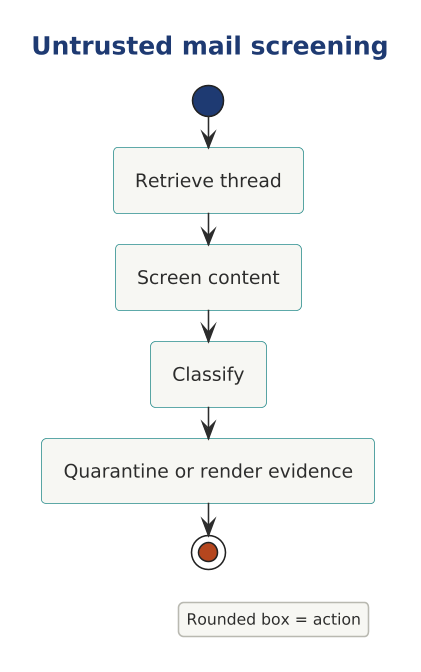

The diagram above was rendered by PlantUML. Its source (embedded in the PNG):
@startuml

scale 1.5625



' AD-AHC-P02 P02-UML-AC-001 | P02-EVD-005 P02-EVD-008 P02-EVD-010
!include ../../../../../../../../tooling/styles/plantuml/behavioral/activity-diagram-style.iuml
title Untrusted mail screening
start
:Retrieve thread;
:Screen content;
:Classify;
:Quarantine or render evidence;
stop
legend right
Rounded box = action
endlegend
@enduml